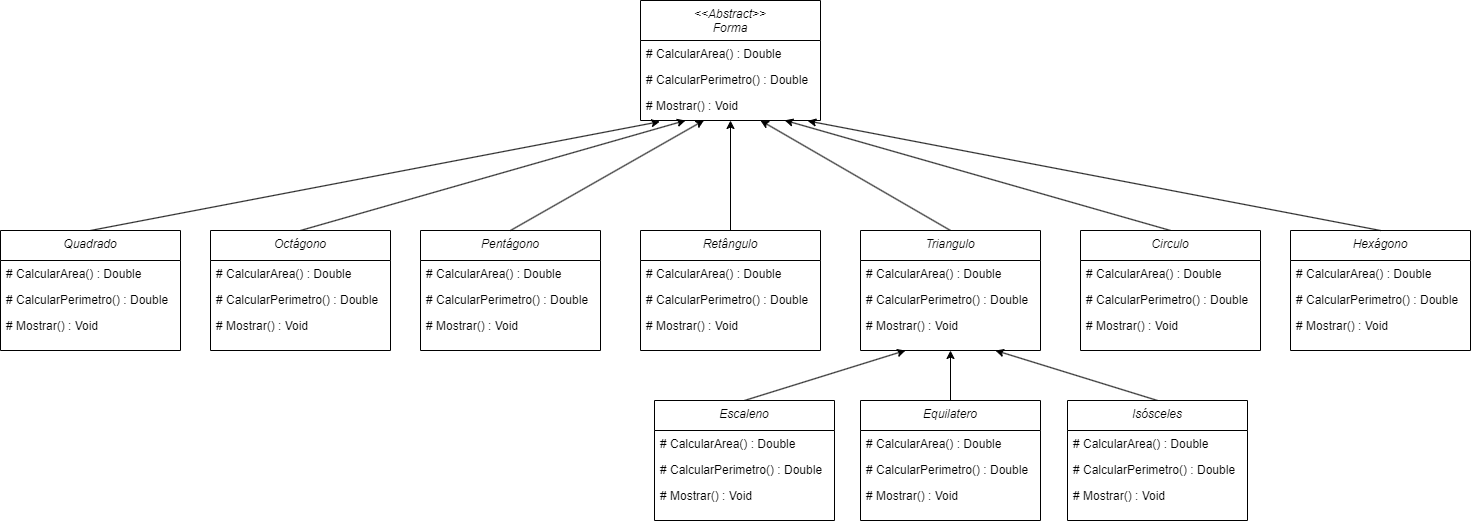

The diagram above was exported from draw.io. Its source (the exported page's mxGraphModel, read from the mxfile embedded in the PNG):
<mxGraphModel dx="3360" dy="1447" grid="1" gridSize="10" guides="1" tooltips="1" connect="1" arrows="1" fold="1" page="1" pageScale="1" pageWidth="827" pageHeight="1169" math="0" shadow="0">
  <root>
    <mxCell id="WIyWlLk6GJQsqaUBKTNV-0" />
    <mxCell id="WIyWlLk6GJQsqaUBKTNV-1" parent="WIyWlLk6GJQsqaUBKTNV-0" />
    <mxCell id="zkfFHV4jXpPFQw0GAbJ--0" value="&lt;&lt;Abstract&gt;&gt;&#10;Forma" style="swimlane;fontStyle=2;align=center;verticalAlign=top;childLayout=stackLayout;horizontal=1;startSize=40;horizontalStack=0;resizeParent=1;resizeLast=0;collapsible=1;marginBottom=0;rounded=0;shadow=0;strokeWidth=1;" parent="WIyWlLk6GJQsqaUBKTNV-1" vertex="1">
      <mxGeometry x="220" y="40" width="180" height="120" as="geometry">
        <mxRectangle x="230" y="140" width="160" height="26" as="alternateBounds" />
      </mxGeometry>
    </mxCell>
    <mxCell id="zkfFHV4jXpPFQw0GAbJ--1" value="# CalcularArea() : Double" style="text;align=left;verticalAlign=top;spacingLeft=4;spacingRight=4;overflow=hidden;rotatable=0;points=[[0,0.5],[1,0.5]];portConstraint=eastwest;" parent="zkfFHV4jXpPFQw0GAbJ--0" vertex="1">
      <mxGeometry y="40" width="180" height="26" as="geometry" />
    </mxCell>
    <mxCell id="zkfFHV4jXpPFQw0GAbJ--2" value="# CalcularPerimetro() : Double" style="text;align=left;verticalAlign=top;spacingLeft=4;spacingRight=4;overflow=hidden;rotatable=0;points=[[0,0.5],[1,0.5]];portConstraint=eastwest;rounded=0;shadow=0;html=0;" parent="zkfFHV4jXpPFQw0GAbJ--0" vertex="1">
      <mxGeometry y="66" width="180" height="26" as="geometry" />
    </mxCell>
    <mxCell id="zkfFHV4jXpPFQw0GAbJ--3" value="# Mostrar() : Void" style="text;align=left;verticalAlign=top;spacingLeft=4;spacingRight=4;overflow=hidden;rotatable=0;points=[[0,0.5],[1,0.5]];portConstraint=eastwest;rounded=0;shadow=0;html=0;" parent="zkfFHV4jXpPFQw0GAbJ--0" vertex="1">
      <mxGeometry y="92" width="180" height="26" as="geometry" />
    </mxCell>
    <mxCell id="mUucN5eNE-qZeoWnzwJV-44" style="edgeStyle=none;rounded=0;orthogonalLoop=1;jettySize=auto;html=1;entryX=0.25;entryY=1;entryDx=0;entryDy=0;exitX=0.5;exitY=0;exitDx=0;exitDy=0;" edge="1" parent="WIyWlLk6GJQsqaUBKTNV-1" source="mUucN5eNE-qZeoWnzwJV-0" target="zkfFHV4jXpPFQw0GAbJ--0">
      <mxGeometry relative="1" as="geometry" />
    </mxCell>
    <mxCell id="mUucN5eNE-qZeoWnzwJV-0" value="Octágono" style="swimlane;fontStyle=2;align=center;verticalAlign=top;childLayout=stackLayout;horizontal=1;startSize=30;horizontalStack=0;resizeParent=1;resizeLast=0;collapsible=1;marginBottom=0;rounded=0;shadow=0;strokeWidth=1;" vertex="1" parent="WIyWlLk6GJQsqaUBKTNV-1">
      <mxGeometry x="-210" y="270" width="180" height="120" as="geometry">
        <mxRectangle x="230" y="140" width="160" height="26" as="alternateBounds" />
      </mxGeometry>
    </mxCell>
    <mxCell id="mUucN5eNE-qZeoWnzwJV-1" value="# CalcularArea() : Double" style="text;align=left;verticalAlign=top;spacingLeft=4;spacingRight=4;overflow=hidden;rotatable=0;points=[[0,0.5],[1,0.5]];portConstraint=eastwest;" vertex="1" parent="mUucN5eNE-qZeoWnzwJV-0">
      <mxGeometry y="30" width="180" height="26" as="geometry" />
    </mxCell>
    <mxCell id="mUucN5eNE-qZeoWnzwJV-2" value="# CalcularPerimetro() : Double" style="text;align=left;verticalAlign=top;spacingLeft=4;spacingRight=4;overflow=hidden;rotatable=0;points=[[0,0.5],[1,0.5]];portConstraint=eastwest;rounded=0;shadow=0;html=0;" vertex="1" parent="mUucN5eNE-qZeoWnzwJV-0">
      <mxGeometry y="56" width="180" height="26" as="geometry" />
    </mxCell>
    <mxCell id="mUucN5eNE-qZeoWnzwJV-3" value="# Mostrar() : Void" style="text;align=left;verticalAlign=top;spacingLeft=4;spacingRight=4;overflow=hidden;rotatable=0;points=[[0,0.5],[1,0.5]];portConstraint=eastwest;rounded=0;shadow=0;html=0;" vertex="1" parent="mUucN5eNE-qZeoWnzwJV-0">
      <mxGeometry y="82" width="180" height="26" as="geometry" />
    </mxCell>
    <mxCell id="mUucN5eNE-qZeoWnzwJV-4" value="Pentágono" style="swimlane;fontStyle=2;align=center;verticalAlign=top;childLayout=stackLayout;horizontal=1;startSize=30;horizontalStack=0;resizeParent=1;resizeLast=0;collapsible=1;marginBottom=0;rounded=0;shadow=0;strokeWidth=1;" vertex="1" parent="WIyWlLk6GJQsqaUBKTNV-1">
      <mxGeometry y="270" width="180" height="120" as="geometry">
        <mxRectangle x="230" y="140" width="160" height="26" as="alternateBounds" />
      </mxGeometry>
    </mxCell>
    <mxCell id="mUucN5eNE-qZeoWnzwJV-5" value="# CalcularArea() : Double" style="text;align=left;verticalAlign=top;spacingLeft=4;spacingRight=4;overflow=hidden;rotatable=0;points=[[0,0.5],[1,0.5]];portConstraint=eastwest;" vertex="1" parent="mUucN5eNE-qZeoWnzwJV-4">
      <mxGeometry y="30" width="180" height="26" as="geometry" />
    </mxCell>
    <mxCell id="mUucN5eNE-qZeoWnzwJV-6" value="# CalcularPerimetro() : Double" style="text;align=left;verticalAlign=top;spacingLeft=4;spacingRight=4;overflow=hidden;rotatable=0;points=[[0,0.5],[1,0.5]];portConstraint=eastwest;rounded=0;shadow=0;html=0;" vertex="1" parent="mUucN5eNE-qZeoWnzwJV-4">
      <mxGeometry y="56" width="180" height="26" as="geometry" />
    </mxCell>
    <mxCell id="mUucN5eNE-qZeoWnzwJV-7" value="# Mostrar() : Void" style="text;align=left;verticalAlign=top;spacingLeft=4;spacingRight=4;overflow=hidden;rotatable=0;points=[[0,0.5],[1,0.5]];portConstraint=eastwest;rounded=0;shadow=0;html=0;" vertex="1" parent="mUucN5eNE-qZeoWnzwJV-4">
      <mxGeometry y="82" width="180" height="26" as="geometry" />
    </mxCell>
    <mxCell id="mUucN5eNE-qZeoWnzwJV-46" style="edgeStyle=none;rounded=0;orthogonalLoop=1;jettySize=auto;html=1;entryX=0.5;entryY=1;entryDx=0;entryDy=0;" edge="1" parent="WIyWlLk6GJQsqaUBKTNV-1" source="mUucN5eNE-qZeoWnzwJV-8" target="zkfFHV4jXpPFQw0GAbJ--0">
      <mxGeometry relative="1" as="geometry" />
    </mxCell>
    <mxCell id="mUucN5eNE-qZeoWnzwJV-8" value="Retângulo" style="swimlane;fontStyle=2;align=center;verticalAlign=top;childLayout=stackLayout;horizontal=1;startSize=30;horizontalStack=0;resizeParent=1;resizeLast=0;collapsible=1;marginBottom=0;rounded=0;shadow=0;strokeWidth=1;" vertex="1" parent="WIyWlLk6GJQsqaUBKTNV-1">
      <mxGeometry x="220" y="270" width="180" height="120" as="geometry">
        <mxRectangle x="230" y="140" width="160" height="26" as="alternateBounds" />
      </mxGeometry>
    </mxCell>
    <mxCell id="mUucN5eNE-qZeoWnzwJV-9" value="# CalcularArea() : Double" style="text;align=left;verticalAlign=top;spacingLeft=4;spacingRight=4;overflow=hidden;rotatable=0;points=[[0,0.5],[1,0.5]];portConstraint=eastwest;" vertex="1" parent="mUucN5eNE-qZeoWnzwJV-8">
      <mxGeometry y="30" width="180" height="26" as="geometry" />
    </mxCell>
    <mxCell id="mUucN5eNE-qZeoWnzwJV-10" value="# CalcularPerimetro() : Double" style="text;align=left;verticalAlign=top;spacingLeft=4;spacingRight=4;overflow=hidden;rotatable=0;points=[[0,0.5],[1,0.5]];portConstraint=eastwest;rounded=0;shadow=0;html=0;" vertex="1" parent="mUucN5eNE-qZeoWnzwJV-8">
      <mxGeometry y="56" width="180" height="26" as="geometry" />
    </mxCell>
    <mxCell id="mUucN5eNE-qZeoWnzwJV-11" value="# Mostrar() : Void" style="text;align=left;verticalAlign=top;spacingLeft=4;spacingRight=4;overflow=hidden;rotatable=0;points=[[0,0.5],[1,0.5]];portConstraint=eastwest;rounded=0;shadow=0;html=0;" vertex="1" parent="mUucN5eNE-qZeoWnzwJV-8">
      <mxGeometry y="82" width="180" height="26" as="geometry" />
    </mxCell>
    <mxCell id="mUucN5eNE-qZeoWnzwJV-47" style="edgeStyle=none;rounded=0;orthogonalLoop=1;jettySize=auto;html=1;exitX=0.5;exitY=0;exitDx=0;exitDy=0;" edge="1" parent="WIyWlLk6GJQsqaUBKTNV-1" source="mUucN5eNE-qZeoWnzwJV-12">
      <mxGeometry relative="1" as="geometry">
        <mxPoint x="340" y="160" as="targetPoint" />
      </mxGeometry>
    </mxCell>
    <mxCell id="mUucN5eNE-qZeoWnzwJV-12" value="Triangulo" style="swimlane;fontStyle=2;align=center;verticalAlign=top;childLayout=stackLayout;horizontal=1;startSize=30;horizontalStack=0;resizeParent=1;resizeLast=0;collapsible=1;marginBottom=0;rounded=0;shadow=0;strokeWidth=1;" vertex="1" parent="WIyWlLk6GJQsqaUBKTNV-1">
      <mxGeometry x="440" y="270" width="180" height="120" as="geometry">
        <mxRectangle x="230" y="140" width="160" height="26" as="alternateBounds" />
      </mxGeometry>
    </mxCell>
    <mxCell id="mUucN5eNE-qZeoWnzwJV-13" value="# CalcularArea() : Double" style="text;align=left;verticalAlign=top;spacingLeft=4;spacingRight=4;overflow=hidden;rotatable=0;points=[[0,0.5],[1,0.5]];portConstraint=eastwest;" vertex="1" parent="mUucN5eNE-qZeoWnzwJV-12">
      <mxGeometry y="30" width="180" height="26" as="geometry" />
    </mxCell>
    <mxCell id="mUucN5eNE-qZeoWnzwJV-14" value="# CalcularPerimetro() : Double" style="text;align=left;verticalAlign=top;spacingLeft=4;spacingRight=4;overflow=hidden;rotatable=0;points=[[0,0.5],[1,0.5]];portConstraint=eastwest;rounded=0;shadow=0;html=0;" vertex="1" parent="mUucN5eNE-qZeoWnzwJV-12">
      <mxGeometry y="56" width="180" height="26" as="geometry" />
    </mxCell>
    <mxCell id="mUucN5eNE-qZeoWnzwJV-15" value="# Mostrar() : Void" style="text;align=left;verticalAlign=top;spacingLeft=4;spacingRight=4;overflow=hidden;rotatable=0;points=[[0,0.5],[1,0.5]];portConstraint=eastwest;rounded=0;shadow=0;html=0;" vertex="1" parent="mUucN5eNE-qZeoWnzwJV-12">
      <mxGeometry y="82" width="180" height="26" as="geometry" />
    </mxCell>
    <mxCell id="mUucN5eNE-qZeoWnzwJV-48" style="edgeStyle=none;rounded=0;orthogonalLoop=1;jettySize=auto;html=1;exitX=0.5;exitY=0;exitDx=0;exitDy=0;entryX=0.801;entryY=1.07;entryDx=0;entryDy=0;entryPerimeter=0;" edge="1" parent="WIyWlLk6GJQsqaUBKTNV-1" source="mUucN5eNE-qZeoWnzwJV-16" target="zkfFHV4jXpPFQw0GAbJ--3">
      <mxGeometry relative="1" as="geometry">
        <mxPoint x="370" y="160" as="targetPoint" />
      </mxGeometry>
    </mxCell>
    <mxCell id="mUucN5eNE-qZeoWnzwJV-16" value="Circulo " style="swimlane;fontStyle=2;align=center;verticalAlign=top;childLayout=stackLayout;horizontal=1;startSize=30;horizontalStack=0;resizeParent=1;resizeLast=0;collapsible=1;marginBottom=0;rounded=0;shadow=0;strokeWidth=1;" vertex="1" parent="WIyWlLk6GJQsqaUBKTNV-1">
      <mxGeometry x="660" y="270" width="180" height="120" as="geometry">
        <mxRectangle x="230" y="140" width="160" height="26" as="alternateBounds" />
      </mxGeometry>
    </mxCell>
    <mxCell id="mUucN5eNE-qZeoWnzwJV-17" value="# CalcularArea() : Double" style="text;align=left;verticalAlign=top;spacingLeft=4;spacingRight=4;overflow=hidden;rotatable=0;points=[[0,0.5],[1,0.5]];portConstraint=eastwest;" vertex="1" parent="mUucN5eNE-qZeoWnzwJV-16">
      <mxGeometry y="30" width="180" height="26" as="geometry" />
    </mxCell>
    <mxCell id="mUucN5eNE-qZeoWnzwJV-18" value="# CalcularPerimetro() : Double" style="text;align=left;verticalAlign=top;spacingLeft=4;spacingRight=4;overflow=hidden;rotatable=0;points=[[0,0.5],[1,0.5]];portConstraint=eastwest;rounded=0;shadow=0;html=0;" vertex="1" parent="mUucN5eNE-qZeoWnzwJV-16">
      <mxGeometry y="56" width="180" height="26" as="geometry" />
    </mxCell>
    <mxCell id="mUucN5eNE-qZeoWnzwJV-19" value="# Mostrar() : Void" style="text;align=left;verticalAlign=top;spacingLeft=4;spacingRight=4;overflow=hidden;rotatable=0;points=[[0,0.5],[1,0.5]];portConstraint=eastwest;rounded=0;shadow=0;html=0;" vertex="1" parent="mUucN5eNE-qZeoWnzwJV-16">
      <mxGeometry y="82" width="180" height="26" as="geometry" />
    </mxCell>
    <mxCell id="mUucN5eNE-qZeoWnzwJV-20" value="Hexágono" style="swimlane;fontStyle=2;align=center;verticalAlign=top;childLayout=stackLayout;horizontal=1;startSize=30;horizontalStack=0;resizeParent=1;resizeLast=0;collapsible=1;marginBottom=0;rounded=0;shadow=0;strokeWidth=1;" vertex="1" parent="WIyWlLk6GJQsqaUBKTNV-1">
      <mxGeometry x="870" y="270" width="180" height="120" as="geometry">
        <mxRectangle x="230" y="140" width="160" height="26" as="alternateBounds" />
      </mxGeometry>
    </mxCell>
    <mxCell id="mUucN5eNE-qZeoWnzwJV-21" value="# CalcularArea() : Double" style="text;align=left;verticalAlign=top;spacingLeft=4;spacingRight=4;overflow=hidden;rotatable=0;points=[[0,0.5],[1,0.5]];portConstraint=eastwest;" vertex="1" parent="mUucN5eNE-qZeoWnzwJV-20">
      <mxGeometry y="30" width="180" height="26" as="geometry" />
    </mxCell>
    <mxCell id="mUucN5eNE-qZeoWnzwJV-22" value="# CalcularPerimetro() : Double" style="text;align=left;verticalAlign=top;spacingLeft=4;spacingRight=4;overflow=hidden;rotatable=0;points=[[0,0.5],[1,0.5]];portConstraint=eastwest;rounded=0;shadow=0;html=0;" vertex="1" parent="mUucN5eNE-qZeoWnzwJV-20">
      <mxGeometry y="56" width="180" height="26" as="geometry" />
    </mxCell>
    <mxCell id="mUucN5eNE-qZeoWnzwJV-23" value="# Mostrar() : Void" style="text;align=left;verticalAlign=top;spacingLeft=4;spacingRight=4;overflow=hidden;rotatable=0;points=[[0,0.5],[1,0.5]];portConstraint=eastwest;rounded=0;shadow=0;html=0;" vertex="1" parent="mUucN5eNE-qZeoWnzwJV-20">
      <mxGeometry y="82" width="180" height="26" as="geometry" />
    </mxCell>
    <mxCell id="mUucN5eNE-qZeoWnzwJV-43" style="edgeStyle=none;rounded=0;orthogonalLoop=1;jettySize=auto;html=1;entryX=0.107;entryY=1.121;entryDx=0;entryDy=0;exitX=0.5;exitY=0;exitDx=0;exitDy=0;entryPerimeter=0;" edge="1" parent="WIyWlLk6GJQsqaUBKTNV-1" source="mUucN5eNE-qZeoWnzwJV-24" target="zkfFHV4jXpPFQw0GAbJ--3">
      <mxGeometry relative="1" as="geometry" />
    </mxCell>
    <mxCell id="mUucN5eNE-qZeoWnzwJV-24" value="Quadrado" style="swimlane;fontStyle=2;align=center;verticalAlign=top;childLayout=stackLayout;horizontal=1;startSize=30;horizontalStack=0;resizeParent=1;resizeLast=0;collapsible=1;marginBottom=0;rounded=0;shadow=0;strokeWidth=1;" vertex="1" parent="WIyWlLk6GJQsqaUBKTNV-1">
      <mxGeometry x="-420" y="270" width="180" height="120" as="geometry">
        <mxRectangle x="230" y="140" width="160" height="26" as="alternateBounds" />
      </mxGeometry>
    </mxCell>
    <mxCell id="mUucN5eNE-qZeoWnzwJV-25" value="# CalcularArea() : Double" style="text;align=left;verticalAlign=top;spacingLeft=4;spacingRight=4;overflow=hidden;rotatable=0;points=[[0,0.5],[1,0.5]];portConstraint=eastwest;" vertex="1" parent="mUucN5eNE-qZeoWnzwJV-24">
      <mxGeometry y="30" width="180" height="26" as="geometry" />
    </mxCell>
    <mxCell id="mUucN5eNE-qZeoWnzwJV-26" value="# CalcularPerimetro() : Double" style="text;align=left;verticalAlign=top;spacingLeft=4;spacingRight=4;overflow=hidden;rotatable=0;points=[[0,0.5],[1,0.5]];portConstraint=eastwest;rounded=0;shadow=0;html=0;" vertex="1" parent="mUucN5eNE-qZeoWnzwJV-24">
      <mxGeometry y="56" width="180" height="26" as="geometry" />
    </mxCell>
    <mxCell id="mUucN5eNE-qZeoWnzwJV-27" value="# Mostrar() : Void" style="text;align=left;verticalAlign=top;spacingLeft=4;spacingRight=4;overflow=hidden;rotatable=0;points=[[0,0.5],[1,0.5]];portConstraint=eastwest;rounded=0;shadow=0;html=0;" vertex="1" parent="mUucN5eNE-qZeoWnzwJV-24">
      <mxGeometry y="82" width="180" height="26" as="geometry" />
    </mxCell>
    <mxCell id="mUucN5eNE-qZeoWnzwJV-41" style="edgeStyle=orthogonalEdgeStyle;rounded=0;orthogonalLoop=1;jettySize=auto;html=1;entryX=0.5;entryY=1;entryDx=0;entryDy=0;" edge="1" parent="WIyWlLk6GJQsqaUBKTNV-1" source="mUucN5eNE-qZeoWnzwJV-28" target="mUucN5eNE-qZeoWnzwJV-12">
      <mxGeometry relative="1" as="geometry" />
    </mxCell>
    <mxCell id="mUucN5eNE-qZeoWnzwJV-28" value="Equilatero" style="swimlane;fontStyle=2;align=center;verticalAlign=top;childLayout=stackLayout;horizontal=1;startSize=30;horizontalStack=0;resizeParent=1;resizeLast=0;collapsible=1;marginBottom=0;rounded=0;shadow=0;strokeWidth=1;" vertex="1" parent="WIyWlLk6GJQsqaUBKTNV-1">
      <mxGeometry x="440" y="440" width="180" height="120" as="geometry">
        <mxRectangle x="230" y="140" width="160" height="26" as="alternateBounds" />
      </mxGeometry>
    </mxCell>
    <mxCell id="mUucN5eNE-qZeoWnzwJV-29" value="# CalcularArea() : Double" style="text;align=left;verticalAlign=top;spacingLeft=4;spacingRight=4;overflow=hidden;rotatable=0;points=[[0,0.5],[1,0.5]];portConstraint=eastwest;" vertex="1" parent="mUucN5eNE-qZeoWnzwJV-28">
      <mxGeometry y="30" width="180" height="26" as="geometry" />
    </mxCell>
    <mxCell id="mUucN5eNE-qZeoWnzwJV-30" value="# CalcularPerimetro() : Double" style="text;align=left;verticalAlign=top;spacingLeft=4;spacingRight=4;overflow=hidden;rotatable=0;points=[[0,0.5],[1,0.5]];portConstraint=eastwest;rounded=0;shadow=0;html=0;" vertex="1" parent="mUucN5eNE-qZeoWnzwJV-28">
      <mxGeometry y="56" width="180" height="26" as="geometry" />
    </mxCell>
    <mxCell id="mUucN5eNE-qZeoWnzwJV-31" value="# Mostrar() : Void" style="text;align=left;verticalAlign=top;spacingLeft=4;spacingRight=4;overflow=hidden;rotatable=0;points=[[0,0.5],[1,0.5]];portConstraint=eastwest;rounded=0;shadow=0;html=0;" vertex="1" parent="mUucN5eNE-qZeoWnzwJV-28">
      <mxGeometry y="82" width="180" height="26" as="geometry" />
    </mxCell>
    <mxCell id="mUucN5eNE-qZeoWnzwJV-40" style="rounded=0;orthogonalLoop=1;jettySize=auto;html=1;entryX=0.25;entryY=1;entryDx=0;entryDy=0;exitX=0.5;exitY=0;exitDx=0;exitDy=0;" edge="1" parent="WIyWlLk6GJQsqaUBKTNV-1" source="mUucN5eNE-qZeoWnzwJV-32" target="mUucN5eNE-qZeoWnzwJV-12">
      <mxGeometry relative="1" as="geometry" />
    </mxCell>
    <mxCell id="mUucN5eNE-qZeoWnzwJV-32" value="Escaleno" style="swimlane;fontStyle=2;align=center;verticalAlign=top;childLayout=stackLayout;horizontal=1;startSize=30;horizontalStack=0;resizeParent=1;resizeLast=0;collapsible=1;marginBottom=0;rounded=0;shadow=0;strokeWidth=1;" vertex="1" parent="WIyWlLk6GJQsqaUBKTNV-1">
      <mxGeometry x="234" y="440" width="180" height="120" as="geometry">
        <mxRectangle x="230" y="140" width="160" height="26" as="alternateBounds" />
      </mxGeometry>
    </mxCell>
    <mxCell id="mUucN5eNE-qZeoWnzwJV-33" value="# CalcularArea() : Double" style="text;align=left;verticalAlign=top;spacingLeft=4;spacingRight=4;overflow=hidden;rotatable=0;points=[[0,0.5],[1,0.5]];portConstraint=eastwest;" vertex="1" parent="mUucN5eNE-qZeoWnzwJV-32">
      <mxGeometry y="30" width="180" height="26" as="geometry" />
    </mxCell>
    <mxCell id="mUucN5eNE-qZeoWnzwJV-34" value="# CalcularPerimetro() : Double" style="text;align=left;verticalAlign=top;spacingLeft=4;spacingRight=4;overflow=hidden;rotatable=0;points=[[0,0.5],[1,0.5]];portConstraint=eastwest;rounded=0;shadow=0;html=0;" vertex="1" parent="mUucN5eNE-qZeoWnzwJV-32">
      <mxGeometry y="56" width="180" height="26" as="geometry" />
    </mxCell>
    <mxCell id="mUucN5eNE-qZeoWnzwJV-35" value="# Mostrar() : Void" style="text;align=left;verticalAlign=top;spacingLeft=4;spacingRight=4;overflow=hidden;rotatable=0;points=[[0,0.5],[1,0.5]];portConstraint=eastwest;rounded=0;shadow=0;html=0;" vertex="1" parent="mUucN5eNE-qZeoWnzwJV-32">
      <mxGeometry y="82" width="180" height="26" as="geometry" />
    </mxCell>
    <mxCell id="mUucN5eNE-qZeoWnzwJV-42" style="rounded=0;orthogonalLoop=1;jettySize=auto;html=1;entryX=0.75;entryY=1;entryDx=0;entryDy=0;exitX=0.5;exitY=0;exitDx=0;exitDy=0;" edge="1" parent="WIyWlLk6GJQsqaUBKTNV-1" source="mUucN5eNE-qZeoWnzwJV-36" target="mUucN5eNE-qZeoWnzwJV-12">
      <mxGeometry relative="1" as="geometry" />
    </mxCell>
    <mxCell id="mUucN5eNE-qZeoWnzwJV-36" value="Isósceles" style="swimlane;fontStyle=2;align=center;verticalAlign=top;childLayout=stackLayout;horizontal=1;startSize=30;horizontalStack=0;resizeParent=1;resizeLast=0;collapsible=1;marginBottom=0;rounded=0;shadow=0;strokeWidth=1;" vertex="1" parent="WIyWlLk6GJQsqaUBKTNV-1">
      <mxGeometry x="647" y="440" width="180" height="120" as="geometry">
        <mxRectangle x="230" y="140" width="160" height="26" as="alternateBounds" />
      </mxGeometry>
    </mxCell>
    <mxCell id="mUucN5eNE-qZeoWnzwJV-37" value="# CalcularArea() : Double" style="text;align=left;verticalAlign=top;spacingLeft=4;spacingRight=4;overflow=hidden;rotatable=0;points=[[0,0.5],[1,0.5]];portConstraint=eastwest;" vertex="1" parent="mUucN5eNE-qZeoWnzwJV-36">
      <mxGeometry y="30" width="180" height="26" as="geometry" />
    </mxCell>
    <mxCell id="mUucN5eNE-qZeoWnzwJV-38" value="# CalcularPerimetro() : Double" style="text;align=left;verticalAlign=top;spacingLeft=4;spacingRight=4;overflow=hidden;rotatable=0;points=[[0,0.5],[1,0.5]];portConstraint=eastwest;rounded=0;shadow=0;html=0;" vertex="1" parent="mUucN5eNE-qZeoWnzwJV-36">
      <mxGeometry y="56" width="180" height="26" as="geometry" />
    </mxCell>
    <mxCell id="mUucN5eNE-qZeoWnzwJV-39" value="# Mostrar() : Void" style="text;align=left;verticalAlign=top;spacingLeft=4;spacingRight=4;overflow=hidden;rotatable=0;points=[[0,0.5],[1,0.5]];portConstraint=eastwest;rounded=0;shadow=0;html=0;" vertex="1" parent="mUucN5eNE-qZeoWnzwJV-36">
      <mxGeometry y="82" width="180" height="26" as="geometry" />
    </mxCell>
    <mxCell id="mUucN5eNE-qZeoWnzwJV-45" style="edgeStyle=none;rounded=0;orthogonalLoop=1;jettySize=auto;html=1;entryX=0.353;entryY=1.07;entryDx=0;entryDy=0;entryPerimeter=0;exitX=0.5;exitY=0;exitDx=0;exitDy=0;" edge="1" parent="WIyWlLk6GJQsqaUBKTNV-1" source="mUucN5eNE-qZeoWnzwJV-4" target="zkfFHV4jXpPFQw0GAbJ--3">
      <mxGeometry relative="1" as="geometry" />
    </mxCell>
    <mxCell id="mUucN5eNE-qZeoWnzwJV-49" style="edgeStyle=none;rounded=0;orthogonalLoop=1;jettySize=auto;html=1;entryX=0.929;entryY=1.093;entryDx=0;entryDy=0;entryPerimeter=0;exitX=0.5;exitY=0;exitDx=0;exitDy=0;" edge="1" parent="WIyWlLk6GJQsqaUBKTNV-1" source="mUucN5eNE-qZeoWnzwJV-20" target="zkfFHV4jXpPFQw0GAbJ--3">
      <mxGeometry relative="1" as="geometry" />
    </mxCell>
  </root>
</mxGraphModel>